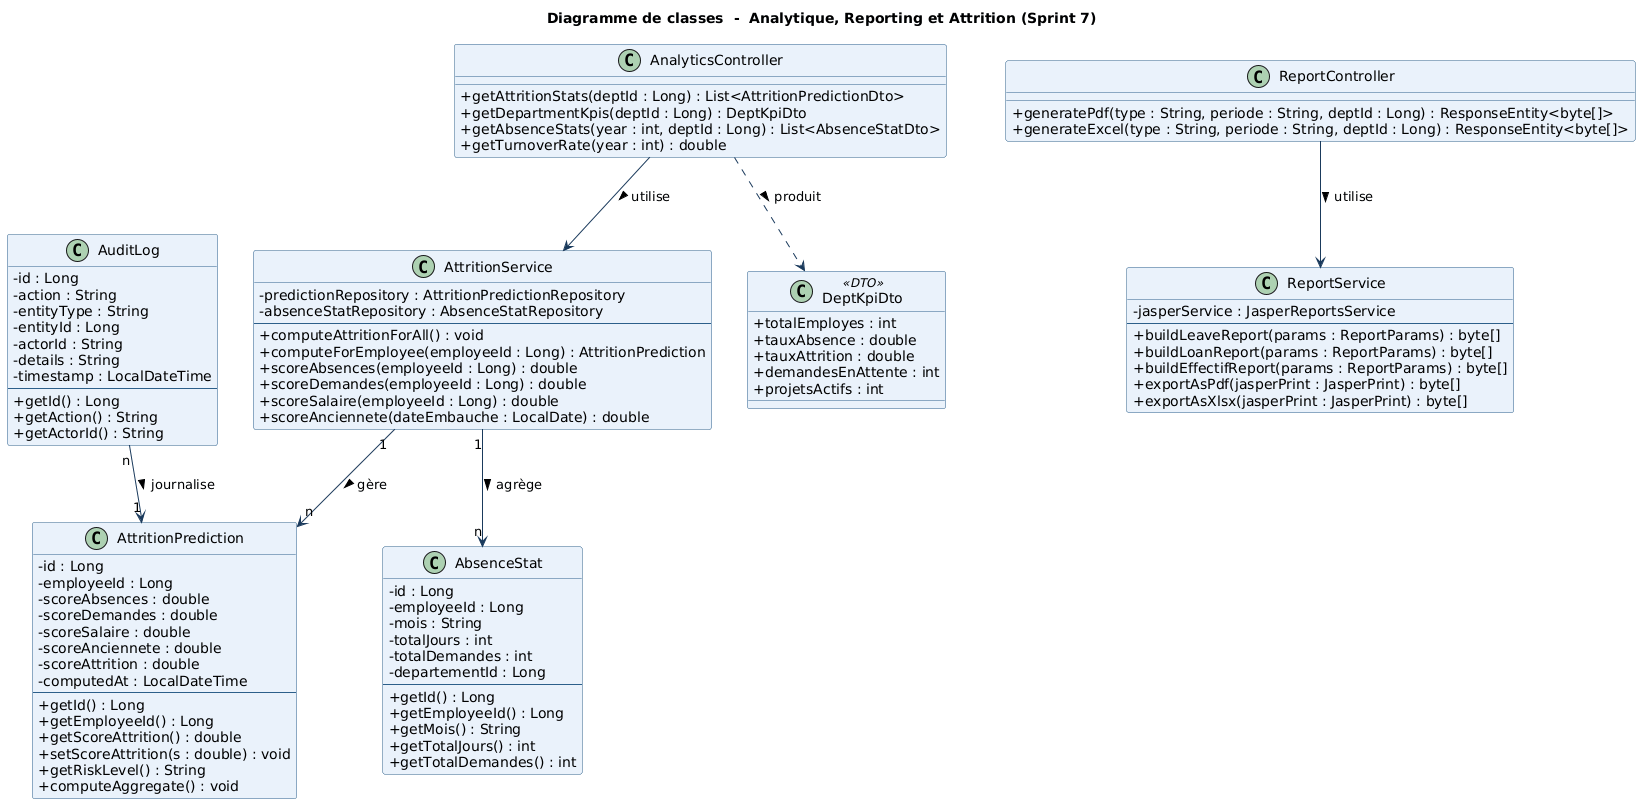

The diagram above was rendered by PlantUML. Its source (embedded in the PNG):
@startuml
title Diagramme de classes  -  Analytique, Reporting et Attrition (Sprint 7)

skinparam classBackgroundColor #EAF2FB
skinparam classBorderColor #2C5F8A
skinparam arrowColor #1A3A5C
skinparam classAttributeIconSize 0

class AttritionPrediction {
  - id : Long
  - employeeId : Long
  - scoreAbsences : double
  - scoreDemandes : double
  - scoreSalaire : double
  - scoreAnciennete : double
  - scoreAttrition : double
  - computedAt : LocalDateTime
  --
  + getId() : Long
  + getEmployeeId() : Long
  + getScoreAttrition() : double
  + setScoreAttrition(s : double) : void
  + getRiskLevel() : String
  + computeAggregate() : void
}

class AbsenceStat {
  - id : Long
  - employeeId : Long
  - mois : String
  - totalJours : int
  - totalDemandes : int
  - departementId : Long
  --
  + getId() : Long
  + getEmployeeId() : Long
  + getMois() : String
  + getTotalJours() : int
  + getTotalDemandes() : int
}

class AuditLog {
  - id : Long
  - action : String
  - entityType : String
  - entityId : Long
  - actorId : String
  - details : String
  - timestamp : LocalDateTime
  --
  + getId() : Long
  + getAction() : String
  + getActorId() : String
}

class AnalyticsController {
  + getAttritionStats(deptId : Long) : List<AttritionPredictionDto>
  + getDepartmentKpis(deptId : Long) : DeptKpiDto
  + getAbsenceStats(year : int, deptId : Long) : List<AbsenceStatDto>
  + getTurnoverRate(year : int) : double
}

class ReportController {
  + generatePdf(type : String, periode : String, deptId : Long) : ResponseEntity<byte[]>
  + generateExcel(type : String, periode : String, deptId : Long) : ResponseEntity<byte[]>
}

class AttritionService {
  - predictionRepository : AttritionPredictionRepository
  - absenceStatRepository : AbsenceStatRepository
  --
  + computeAttritionForAll() : void
  + computeForEmployee(employeeId : Long) : AttritionPrediction
  + scoreAbsences(employeeId : Long) : double
  + scoreDemandes(employeeId : Long) : double
  + scoreSalaire(employeeId : Long) : double
  + scoreAnciennete(dateEmbauche : LocalDate) : double
}

class ReportService {
  - jasperService : JasperReportsService
  --
  + buildLeaveReport(params : ReportParams) : byte[]
  + buildLoanReport(params : ReportParams) : byte[]
  + buildEffectifReport(params : ReportParams) : byte[]
  + exportAsPdf(jasperPrint : JasperPrint) : byte[]
  + exportAsXlsx(jasperPrint : JasperPrint) : byte[]
}

class DeptKpiDto <<DTO>> {
  + totalEmployes : int
  + tauxAbsence : double
  + tauxAttrition : double
  + demandesEnAttente : int
  + projetsActifs : int
}

' Controller → Service
AnalyticsController --> AttritionService : utilise >
ReportController    --> ReportService    : utilise >

' Service → Entity
AttritionService "1" --> "n" AttritionPrediction : gère >
AttritionService "1" --> "n" AbsenceStat         : agrège >

' Response
AnalyticsController ..> DeptKpiDto : produit >

' Audit
AuditLog "n" --> "1" AttritionPrediction : journalise >
@enduml